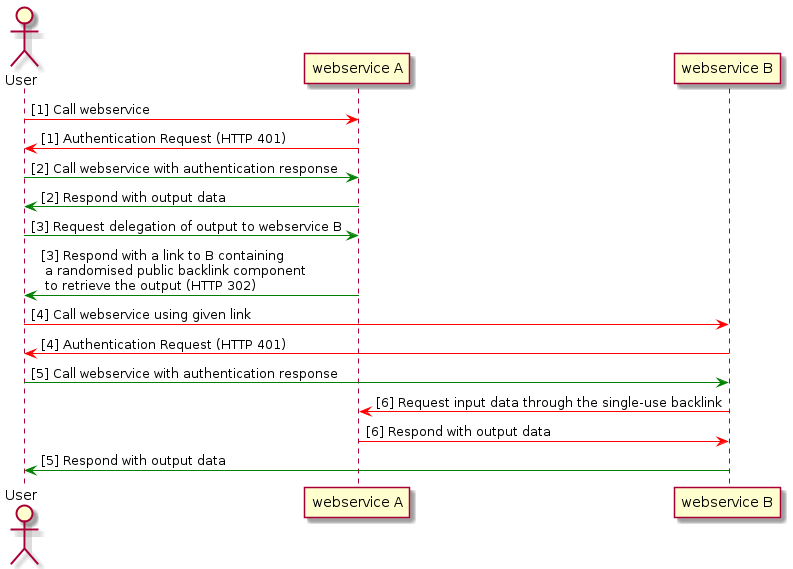

The diagram above was rendered by PlantUML. Its source (embedded in the PNG):
@startuml
actor User
participant "webservice A" as A
participant "webservice B" as B
User -[#red]> A: [1] Call webservice
A -[#red]> User: [1] Authentication Request (HTTP 401)
User -[#green]> A: [2] Call webservice with authentication response
A -[#green]> User: [2] Respond with output data
User -[#green]> A: [3] Request delegation of output to webservice B
A -[#green]> User: [3] Respond with a link to B containing\n a randomised public backlink component\n to retrieve the output (HTTP 302)
User -[#red]> B: [4] Call webservice using given link
B -[#red]> User: [4] Authentication Request (HTTP 401)
User -[#green]> B: [5] Call webservice with authentication response
B -[#red]> A: [6] Request input data through the single-use backlink
A -[#red]> B: [6] Respond with output data
B -[#green]> User: [5] Respond with output data
@enduml